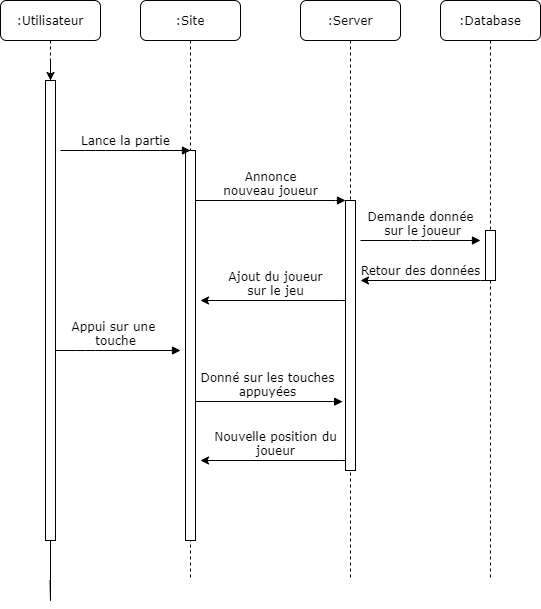

The diagram above was exported from draw.io. Its source (the exported page's mxGraphModel, read from the mxfile embedded in the PNG):
<mxGraphModel dx="925" dy="544" grid="1" gridSize="10" guides="1" tooltips="1" connect="1" arrows="1" fold="1" page="1" pageScale="1" pageWidth="1100" pageHeight="850" background="#ffffff" math="0" shadow="0">
  <root>
    <mxCell id="0" />
    <mxCell id="1" parent="0" />
    <mxCell id="AsJspPOitK5g295dR-vp-20" value="Donné sur les touches&lt;br&gt;appuyées" style="html=1;verticalAlign=bottom;endArrow=block;labelBackgroundColor=none;fontFamily=Verdana;fontSize=12;edgeStyle=elbowEdgeStyle;elbow=vertical;entryX=-0.288;entryY=0.745;entryDx=0;entryDy=0;entryPerimeter=0;" edge="1" parent="1" source="7baba1c4bc27f4b0-2" target="7baba1c4bc27f4b0-13">
      <mxGeometry x="0.0063" relative="1" as="geometry">
        <mxPoint x="290" y="470" as="sourcePoint" />
        <mxPoint x="420" y="470" as="targetPoint" />
        <Array as="points">
          <mxPoint x="390" y="481" />
          <mxPoint x="370" y="480" />
        </Array>
        <mxPoint as="offset" />
      </mxGeometry>
    </mxCell>
    <mxCell id="AsJspPOitK5g295dR-vp-21" value="Nouvelle position du&lt;br&gt;joueur" style="html=1;verticalAlign=bottom;endArrow=none;entryX=0;entryY=0;labelBackgroundColor=none;fontFamily=Verdana;fontSize=12;edgeStyle=elbowEdgeStyle;elbow=vertical;startArrow=classic;startFill=1;endFill=0;" edge="1" parent="1">
      <mxGeometry relative="1" as="geometry">
        <mxPoint x="300" y="540" as="sourcePoint" />
        <mxPoint x="450" y="540.0000000000002" as="targetPoint" />
      </mxGeometry>
    </mxCell>
    <mxCell id="AsJspPOitK5g295dR-vp-19" value="Appui sur une&amp;nbsp;&lt;br&gt;touche" style="html=1;verticalAlign=bottom;endArrow=block;entryX=0;entryY=0;labelBackgroundColor=none;fontFamily=Verdana;fontSize=12;edgeStyle=elbowEdgeStyle;elbow=vertical;" edge="1" parent="1">
      <mxGeometry relative="1" as="geometry">
        <mxPoint x="150" y="430" as="sourcePoint" />
        <mxPoint x="280" y="430" as="targetPoint" />
        <Array as="points">
          <mxPoint x="185" y="430" />
        </Array>
      </mxGeometry>
    </mxCell>
    <mxCell id="AsJspPOitK5g295dR-vp-13" value="Ajout du joueur&lt;br&gt;sur le jeu" style="html=1;verticalAlign=bottom;endArrow=none;entryX=0;entryY=0;labelBackgroundColor=none;fontFamily=Verdana;fontSize=12;edgeStyle=elbowEdgeStyle;elbow=vertical;startArrow=classic;startFill=1;endFill=0;" edge="1" parent="1">
      <mxGeometry relative="1" as="geometry">
        <mxPoint x="300" y="380" as="sourcePoint" />
        <mxPoint x="450" y="380.0000000000002" as="targetPoint" />
      </mxGeometry>
    </mxCell>
    <mxCell id="7baba1c4bc27f4b0-2" value=":Site" style="shape=umlLifeline;perimeter=lifelinePerimeter;whiteSpace=wrap;html=1;container=1;collapsible=0;recursiveResize=0;outlineConnect=0;rounded=1;shadow=0;comic=0;labelBackgroundColor=none;strokeWidth=1;fontFamily=Verdana;fontSize=12;align=center;" parent="1" vertex="1">
      <mxGeometry x="240" y="80" width="100" height="580" as="geometry" />
    </mxCell>
    <mxCell id="7baba1c4bc27f4b0-10" value="" style="html=1;points=[];perimeter=orthogonalPerimeter;rounded=0;shadow=0;comic=0;labelBackgroundColor=none;strokeWidth=1;fontFamily=Verdana;fontSize=12;align=center;" parent="7baba1c4bc27f4b0-2" vertex="1">
      <mxGeometry x="45" y="150" width="10" height="390" as="geometry" />
    </mxCell>
    <mxCell id="7baba1c4bc27f4b0-3" value=":Server" style="shape=umlLifeline;perimeter=lifelinePerimeter;whiteSpace=wrap;html=1;container=1;collapsible=0;recursiveResize=0;outlineConnect=0;rounded=1;shadow=0;comic=0;labelBackgroundColor=none;strokeWidth=1;fontFamily=Verdana;fontSize=12;align=center;" parent="1" vertex="1">
      <mxGeometry x="400" y="80" width="100" height="580" as="geometry" />
    </mxCell>
    <mxCell id="7baba1c4bc27f4b0-13" value="" style="html=1;points=[];perimeter=orthogonalPerimeter;rounded=0;shadow=0;comic=0;labelBackgroundColor=none;strokeWidth=1;fontFamily=Verdana;fontSize=12;align=center;" parent="7baba1c4bc27f4b0-3" vertex="1">
      <mxGeometry x="45" y="200" width="10" height="270" as="geometry" />
    </mxCell>
    <mxCell id="7baba1c4bc27f4b0-4" value=":Database" style="shape=umlLifeline;perimeter=lifelinePerimeter;whiteSpace=wrap;html=1;container=1;collapsible=0;recursiveResize=0;outlineConnect=0;rounded=1;shadow=0;comic=0;labelBackgroundColor=none;strokeWidth=1;fontFamily=Verdana;fontSize=12;align=center;" parent="1" vertex="1">
      <mxGeometry x="540" y="80" width="100" height="580" as="geometry" />
    </mxCell>
    <mxCell id="AsJspPOitK5g295dR-vp-7" value="" style="html=1;points=[];perimeter=orthogonalPerimeter;rounded=0;shadow=0;comic=0;labelBackgroundColor=none;strokeWidth=1;fontFamily=Verdana;fontSize=12;align=center;" vertex="1" parent="7baba1c4bc27f4b0-4">
      <mxGeometry x="45" y="230" width="10" height="50" as="geometry" />
    </mxCell>
    <mxCell id="7baba1c4bc27f4b0-8" value=":Utilisateur" style="shape=umlLifeline;perimeter=lifelinePerimeter;whiteSpace=wrap;html=1;container=1;collapsible=0;recursiveResize=0;outlineConnect=0;rounded=1;shadow=0;comic=0;labelBackgroundColor=none;strokeWidth=1;fontFamily=Verdana;fontSize=12;align=center;" parent="1" vertex="1">
      <mxGeometry x="100" y="80" width="100" height="580" as="geometry" />
    </mxCell>
    <mxCell id="AsJspPOitK5g295dR-vp-18" style="edgeStyle=orthogonalEdgeStyle;rounded=0;orthogonalLoop=1;jettySize=auto;html=1;startArrow=classic;startFill=1;endArrow=none;endFill=0;" edge="1" parent="7baba1c4bc27f4b0-8" source="AsJspPOitK5g295dR-vp-1" target="7baba1c4bc27f4b0-8">
      <mxGeometry relative="1" as="geometry" />
    </mxCell>
    <mxCell id="AsJspPOitK5g295dR-vp-1" value="" style="html=1;points=[];perimeter=orthogonalPerimeter;rounded=0;shadow=0;comic=0;labelBackgroundColor=none;strokeWidth=1;fontFamily=Verdana;fontSize=12;align=center;" vertex="1" parent="7baba1c4bc27f4b0-8">
      <mxGeometry x="45" y="80" width="10" height="460" as="geometry" />
    </mxCell>
    <mxCell id="7baba1c4bc27f4b0-14" value="Annonce&lt;br&gt;nouveau joueur" style="html=1;verticalAlign=bottom;endArrow=block;entryX=0;entryY=0;labelBackgroundColor=none;fontFamily=Verdana;fontSize=12;edgeStyle=elbowEdgeStyle;elbow=vertical;" parent="1" source="7baba1c4bc27f4b0-10" target="7baba1c4bc27f4b0-13" edge="1">
      <mxGeometry relative="1" as="geometry">
        <mxPoint x="370" y="200" as="sourcePoint" />
      </mxGeometry>
    </mxCell>
    <mxCell id="AsJspPOitK5g295dR-vp-6" value="Lance la partie" style="html=1;verticalAlign=bottom;endArrow=block;entryX=0;entryY=0;labelBackgroundColor=none;fontFamily=Verdana;fontSize=12;edgeStyle=elbowEdgeStyle;elbow=vertical;" edge="1" parent="1">
      <mxGeometry relative="1" as="geometry">
        <mxPoint x="160" y="230" as="sourcePoint" />
        <mxPoint x="290" y="230" as="targetPoint" />
        <Array as="points">
          <mxPoint x="195" y="230" />
        </Array>
      </mxGeometry>
    </mxCell>
    <mxCell id="AsJspPOitK5g295dR-vp-9" value="Demande donnée&lt;br&gt;&amp;nbsp;sur le joueur" style="html=1;verticalAlign=bottom;endArrow=block;labelBackgroundColor=none;fontFamily=Verdana;fontSize=12;edgeStyle=elbowEdgeStyle;elbow=vertical;" edge="1" parent="1">
      <mxGeometry relative="1" as="geometry">
        <mxPoint x="460" y="320" as="sourcePoint" />
        <mxPoint x="580" y="320" as="targetPoint" />
      </mxGeometry>
    </mxCell>
    <mxCell id="AsJspPOitK5g295dR-vp-14" value="Retour des données" style="html=1;verticalAlign=bottom;endArrow=none;entryX=0;entryY=0;labelBackgroundColor=none;fontFamily=Verdana;fontSize=12;edgeStyle=elbowEdgeStyle;elbow=vertical;startArrow=classic;startFill=1;endFill=0;" edge="1" parent="1">
      <mxGeometry x="1" y="-70" relative="1" as="geometry">
        <mxPoint x="460" y="360" as="sourcePoint" />
        <mxPoint x="590" y="360.0000000000002" as="targetPoint" />
        <mxPoint as="offset" />
      </mxGeometry>
    </mxCell>
  </root>
</mxGraphModel>